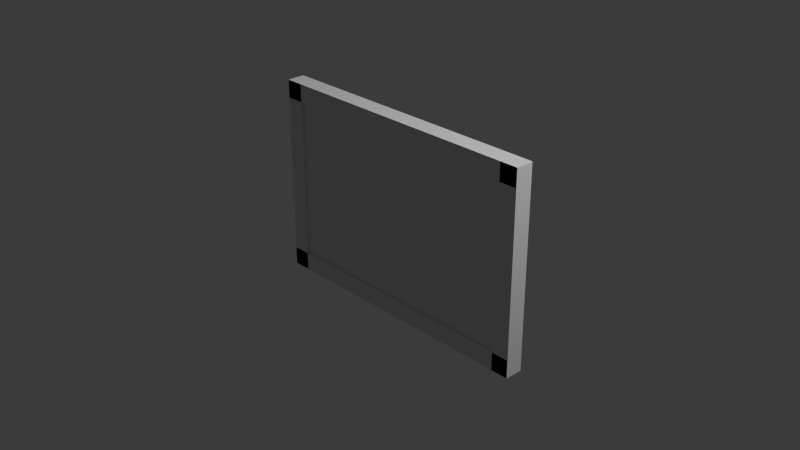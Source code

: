 # Source: Painting.blend  (saved by Blender 4.3.34; exported with 4.5.12 LTS)
import bpy
from mathutils import Matrix  # noqa: F401  (used for matrix-valued properties, if any)

bpy.ops.wm.read_factory_settings(use_empty=True)
scene = bpy.context.scene
scene.name = 'Scene'

# ---- collections
col_collection = bpy.data.collections.new('Collection'); scene.collection.children.link(col_collection)

# ---- materials (node trees are filled in below, after node groups)
mat_material = bpy.data.materials.new('Material')
mat_material.alpha_threshold = 0.0
mat_material.roughness = 0.5
mat_material.line_color = (0.0, 0.0, 0.0, 1.0)

# ---- material node trees
mat_material.use_nodes = True; mat_material.node_tree.nodes.clear()
_N = mat_material.node_tree.nodes; _L = mat_material.node_tree.links
n0 = _N.new('ShaderNodeOutputMaterial'); n0.name = 'Material Output'; n0.location = (300, 300)
n1 = _N.new('ShaderNodeBsdfPrincipled'); n1.name = 'Principled BSDF'; n1.location = (10, 300)
n1.inputs[3].default_value = 1.45
_L.new(n1.outputs[0], n0.inputs[0])
n0.is_active_output = True

# ---- world
world_world = bpy.data.worlds.new('World'); scene.world = world_world
world_world.use_nodes = True; world_world.node_tree.nodes.clear()
_N = world_world.node_tree.nodes; _L = world_world.node_tree.links
n0 = _N.new('ShaderNodeOutputWorld'); n0.name = 'World Output'; n0.location = (300, 300)
n1 = _N.new('ShaderNodeBackground'); n1.name = 'Background'; n1.location = (10, 300)
n1.inputs[0].default_value = (0.05088, 0.05088, 0.05088, 1.0)
_L.new(n1.outputs[0], n0.inputs[0])
n0.is_active_output = True
world_world.color = (0.05088, 0.05088, 0.05088)
world_world.sun_shadow_jitter_overblur = 0.0

# ---- cameras
cam_camera = bpy.data.cameras.new('Camera')
cam_camera.clip_end = 100.0
cam_camera.ortho_scale = 7.314

# ---- lights
light_light = bpy.data.lights.new('Light', 'POINT')
light_light.energy = 1000.0
light_light.shadow_soft_size = 0.1

# ---- meshes
me_cube = bpy.data.meshes.new('Cube')
me_cube.from_pydata([(1.0, 1.0, 1.0), (1.0, 1.0, -1.0), (1.0, -1.0, 1.0), (1.0, -1.0, -1.0), (-1.0, 1.0, 1.0), (-1.0, 1.0, -1.0), (-1.0, -1.0, 1.0), (-1.0, -1.0, -1.0)], [], [(0, 4, 6, 2), (3, 2, 6, 7), (7, 6, 4, 5), (5, 1, 3, 7), (1, 0, 2, 3), (5, 4, 0, 1)])
_uv = me_cube.uv_layers.new(name='UVMap')
_uv.uv.foreach_set('vector', [0.625, 0.5, 0.875, 0.5, 0.875, 0.75, 0.625, 0.75, 0.375, 0.75, 0.625, 0.75, 0.625, 1.0, 0.375, 1.0, 0.375, 0.0, 0.625, 0.0, 0.625, 0.25, 0.375, 0.25, 0.125, 0.5, 0.375, 0.5, 0.375, 0.75, 0.125, 0.75, 0.375, 0.5, 0.625, 0.5, 0.625, 0.75, 0.375, 0.75, 0.375, 0.25, 0.625, 0.25, 0.625, 0.5, 0.375, 0.5])
me_cube.materials.append(mat_material)
me_cube.use_mirror_vertex_groups = False
me_cube.update()
me_cube_001 = bpy.data.meshes.new('Cube.001')
me_cube_001.from_pydata([(-1.0, -1.0, -1.0), (-1.0, -1.0, 1.0), (-1.0, 1.0, -1.0), (-1.0, 1.0, 1.0), (1.0, -1.0, -1.0), (1.0, -1.0, 1.0), (1.0, 1.0, -1.0), (1.0, 1.0, 1.0)], [], [(0, 1, 3, 2), (2, 3, 7, 6), (6, 7, 5, 4), (4, 5, 1, 0), (2, 6, 4, 0), (7, 3, 1, 5)])
_uv = me_cube_001.uv_layers.new(name='UVMap')
_uv.uv.foreach_set('vector', [0.375, 0.0, 0.625, 0.0, 0.625, 0.25, 0.375, 0.25, 0.375, 0.25, 0.625, 0.25, 0.625, 0.5, 0.375, 0.5, 0.375, 0.5, 0.625, 0.5, 0.625, 0.75, 0.375, 0.75, 0.375, 0.75, 0.625, 0.75, 0.625, 1.0, 0.375, 1.0, 0.125, 0.5, 0.375, 0.5, 0.375, 0.75, 0.125, 0.75, 0.625, 0.5, 0.875, 0.5, 0.875, 0.75, 0.625, 0.75])
me_cube_001.update()
me_cube_002 = bpy.data.meshes.new('Cube.002')
me_cube_002.from_pydata([(-1.0, -1.0, -1.0), (-1.0, -1.0, 1.0), (-1.0, 1.0, -1.0), (-1.0, 1.0, 1.0), (1.0, -1.0, -1.0), (1.0, -1.0, 1.0), (1.0, 1.0, -1.0), (1.0, 1.0, 1.0)], [], [(0, 1, 3, 2), (2, 3, 7, 6), (6, 7, 5, 4), (4, 5, 1, 0), (2, 6, 4, 0), (7, 3, 1, 5)])
_uv = me_cube_002.uv_layers.new(name='UVMap')
_uv.uv.foreach_set('vector', [0.375, 0.0, 0.625, 0.0, 0.625, 0.25, 0.375, 0.25, 0.375, 0.25, 0.625, 0.25, 0.625, 0.5, 0.375, 0.5, 0.375, 0.5, 0.625, 0.5, 0.625, 0.75, 0.375, 0.75, 0.375, 0.75, 0.625, 0.75, 0.625, 1.0, 0.375, 1.0, 0.125, 0.5, 0.375, 0.5, 0.375, 0.75, 0.125, 0.75, 0.625, 0.5, 0.875, 0.5, 0.875, 0.75, 0.625, 0.75])
me_cube_002.update()
me_cube_003 = bpy.data.meshes.new('Cube.003')
me_cube_003.from_pydata([(-1.0, -1.0, -1.0), (-1.0, -1.0, 1.0), (-1.0, 1.0, -1.0), (-1.0, 1.0, 1.0), (1.0, -1.0, -1.0), (1.0, -1.0, 1.0), (1.0, 1.0, -1.0), (1.0, 1.0, 1.0)], [], [(0, 1, 3, 2), (2, 3, 7, 6), (6, 7, 5, 4), (4, 5, 1, 0), (2, 6, 4, 0), (7, 3, 1, 5)])
_uv = me_cube_003.uv_layers.new(name='UVMap')
_uv.uv.foreach_set('vector', [0.375, 0.0, 0.625, 0.0, 0.625, 0.25, 0.375, 0.25, 0.375, 0.25, 0.625, 0.25, 0.625, 0.5, 0.375, 0.5, 0.375, 0.5, 0.625, 0.5, 0.625, 0.75, 0.375, 0.75, 0.375, 0.75, 0.625, 0.75, 0.625, 1.0, 0.375, 1.0, 0.125, 0.5, 0.375, 0.5, 0.375, 0.75, 0.125, 0.75, 0.625, 0.5, 0.875, 0.5, 0.875, 0.75, 0.625, 0.75])
me_cube_003.update()
me_cube_004 = bpy.data.meshes.new('Cube.004')
me_cube_004.from_pydata([(-1.0, -1.0, -1.0), (-1.0, -1.0, 1.0), (-1.0, 1.0, -1.0), (-1.0, 1.0, 1.0), (1.0, -1.0, -1.0), (1.0, -1.0, 1.0), (1.0, 1.0, -1.0), (1.0, 1.0, 1.0)], [], [(0, 1, 3, 2), (2, 3, 7, 6), (6, 7, 5, 4), (4, 5, 1, 0), (2, 6, 4, 0), (7, 3, 1, 5)])
_uv = me_cube_004.uv_layers.new(name='UVMap')
_uv.uv.foreach_set('vector', [0.375, 0.0, 0.625, 0.0, 0.625, 0.25, 0.375, 0.25, 0.375, 0.25, 0.625, 0.25, 0.625, 0.5, 0.375, 0.5, 0.375, 0.5, 0.625, 0.5, 0.625, 0.75, 0.375, 0.75, 0.375, 0.75, 0.625, 0.75, 0.625, 1.0, 0.375, 1.0, 0.125, 0.5, 0.375, 0.5, 0.375, 0.75, 0.125, 0.75, 0.625, 0.5, 0.875, 0.5, 0.875, 0.75, 0.625, 0.75])
me_cube_004.update()

# ---- objects
ob_cube = bpy.data.objects.new('Cube', me_cube)
ob_light = bpy.data.objects.new('Light', light_light)
ob_camera = bpy.data.objects.new('Camera', cam_camera)
ob_cube_001 = bpy.data.objects.new('Cube.001', me_cube_001)
ob_cube_002 = bpy.data.objects.new('Cube.002', me_cube_002)
ob_cube_003 = bpy.data.objects.new('Cube.003', me_cube_003)
ob_cube_004 = bpy.data.objects.new('Cube.004', me_cube_004)

# ---- transforms, parenting, visibility, modifiers, constraints
ob_cube.location = (0.0, -0.03945, 0.0)
ob_cube.scale = (1.5, 0.03, 1.0)
ob_cube.lock_rotations_4d = False
ob_cube.empty_display_type = 'ARROWS'
ob_cube.lineart.crease_threshold = 0.0
ob_light.location = (4.076, 1.005, 5.904)
ob_light.rotation_euler = (0.6503, 0.05522, 1.866)
ob_light.lock_rotations_4d = False
ob_light.empty_display_type = 'ARROWS'
ob_light.color = (0.0, 0.0, 0.0, 0.0)
ob_light.lineart.crease_threshold = 0.0
ob_camera.location = (7.359, -6.926, 4.958)
ob_camera.rotation_euler = (1.109, 0.0, 0.8149)
ob_camera.lock_rotations_4d = False
ob_camera.empty_display_type = 'ARROWS'
ob_camera.color = (0.0, 0.0, 0.0, 0.0)
ob_camera.display_type = 'WIRE'
ob_camera.lineart.crease_threshold = 0.0
ob_cube_001.location = (1.506, 0.0, 0.0)
ob_cube_001.scale = (0.1, 0.1, 1.1)
ob_cube_002.location = (-1.498, 0.0, 0.0)
ob_cube_002.scale = (0.1, 0.1, 1.1)
ob_cube_003.location = (0.0, 0.0, 1.001)
ob_cube_003.scale = (1.6, 0.1, 0.1)
ob_cube_004.location = (0.0, 0.0, -0.9975)
ob_cube_004.scale = (1.6, 0.1, 0.1)

# ---- collection membership
col_collection.objects.link(ob_cube)
col_collection.objects.link(ob_light)
col_collection.objects.link(ob_camera)
col_collection.objects.link(ob_cube_001)
col_collection.objects.link(ob_cube_002)
col_collection.objects.link(ob_cube_003)
col_collection.objects.link(ob_cube_004)

# ---- scene / render settings (as saved in the file)
scene.camera = ob_camera
scene.frame_start = 1; scene.frame_end = 250; scene.frame_set(1)
scene.render.engine = 'BLENDER_EEVEE_NEXT'
bpy.context.view_layer.update()

